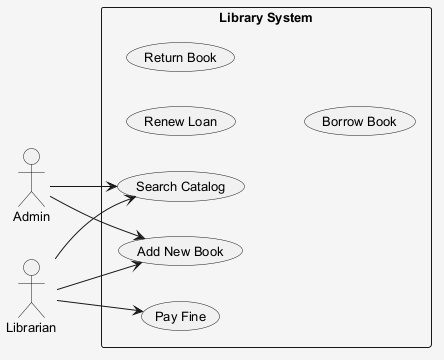

The diagram above was rendered by PlantUML. Its source (embedded in the PNG):
@startuml
skinparam shadowing false
skinparam backgroundColor #F5F5F5
skinparam defaultFontSize 13
left to right direction
actor "Admin" as A
actor "Librarian" as L
rectangle "Library System" {
  usecase "Renew Loan" as UC_RenewLoan
  usecase "Return Book" as UC_ReturnBook
  usecase "Search Catalog" as UC_SearchCatalog
  usecase "Add New Book" as UC_AddNewBook
  usecase "Borrow Book" as UC_BorrowBook
  usecase "Pay Fine" as UC_PayFine
}
A --> UC_SearchCatalog
A --> UC_AddNewBook
L --> UC_SearchCatalog
L --> UC_PayFine
L --> UC_AddNewBook
@enduml